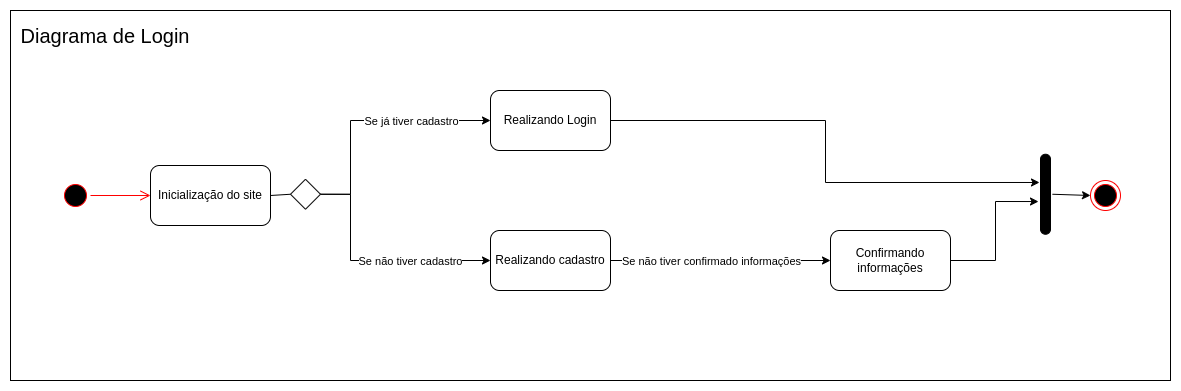

The diagram above was exported from draw.io. Its source (the exported page's mxGraphModel, read from the mxfile embedded in the PNG):
<mxGraphModel dx="1935" dy="490" grid="1" gridSize="10" guides="1" tooltips="1" connect="1" arrows="1" fold="1" page="1" pageScale="1" pageWidth="827" pageHeight="1169" math="0" shadow="0">
  <root>
    <mxCell id="T_7U-aplGDSkcm9jV1OR-0" />
    <mxCell id="T_7U-aplGDSkcm9jV1OR-1" parent="T_7U-aplGDSkcm9jV1OR-0" />
    <mxCell id="12t8VtR2TZaAsiGH6xtU-0" value="" style="rounded=0;whiteSpace=wrap;html=1;" vertex="1" parent="T_7U-aplGDSkcm9jV1OR-1">
      <mxGeometry x="-10" y="40" width="1160" height="370" as="geometry" />
    </mxCell>
    <mxCell id="D-xPrtlu4LywHY1AQ9Vi-0" value="" style="ellipse;html=1;shape=startState;fillColor=#000000;strokeColor=#ff0000;" parent="T_7U-aplGDSkcm9jV1OR-1" vertex="1">
      <mxGeometry x="40" y="210" width="30" height="30" as="geometry" />
    </mxCell>
    <mxCell id="D-xPrtlu4LywHY1AQ9Vi-1" value="" style="edgeStyle=orthogonalEdgeStyle;html=1;verticalAlign=bottom;endArrow=open;endSize=8;strokeColor=#ff0000;rounded=0;entryX=0;entryY=0.5;entryDx=0;entryDy=0;" parent="T_7U-aplGDSkcm9jV1OR-1" source="D-xPrtlu4LywHY1AQ9Vi-0" target="ULSs41M_l9n14l2htc_i-2" edge="1">
      <mxGeometry relative="1" as="geometry">
        <mxPoint x="120" y="225" as="targetPoint" />
      </mxGeometry>
    </mxCell>
    <mxCell id="ULSs41M_l9n14l2htc_i-0" value="" style="ellipse;html=1;shape=endState;fillColor=#000000;strokeColor=#ff0000;" parent="T_7U-aplGDSkcm9jV1OR-1" vertex="1">
      <mxGeometry x="1070" y="210" width="30" height="30" as="geometry" />
    </mxCell>
    <mxCell id="ULSs41M_l9n14l2htc_i-2" value="Inicialização do site" style="rounded=1;whiteSpace=wrap;html=1;" parent="T_7U-aplGDSkcm9jV1OR-1" vertex="1">
      <mxGeometry x="130" y="195" width="120" height="60" as="geometry" />
    </mxCell>
    <mxCell id="DPCtj4vgcocvIl9Quwen-1" value="Realizando Login" style="rounded=1;whiteSpace=wrap;html=1;" parent="T_7U-aplGDSkcm9jV1OR-1" vertex="1">
      <mxGeometry x="470" y="120" width="120" height="60" as="geometry" />
    </mxCell>
    <mxCell id="DPCtj4vgcocvIl9Quwen-3" value="Realizando cadastro" style="rounded=1;whiteSpace=wrap;html=1;" parent="T_7U-aplGDSkcm9jV1OR-1" vertex="1">
      <mxGeometry x="470" y="260" width="120" height="60" as="geometry" />
    </mxCell>
    <mxCell id="mqtbwzRX1xSapsvnQMCV-0" value="" style="endArrow=none;html=1;rounded=0;exitX=1;exitY=0.5;exitDx=0;exitDy=0;entryX=0;entryY=0.5;entryDx=0;entryDy=0;" parent="T_7U-aplGDSkcm9jV1OR-1" source="ULSs41M_l9n14l2htc_i-2" edge="1">
      <mxGeometry width="50" height="50" relative="1" as="geometry">
        <mxPoint x="460" y="310" as="sourcePoint" />
        <mxPoint x="270" y="223.75" as="targetPoint" />
      </mxGeometry>
    </mxCell>
    <mxCell id="mqtbwzRX1xSapsvnQMCV-1" value="" style="endArrow=classic;html=1;rounded=0;exitX=1;exitY=0.5;exitDx=0;exitDy=0;entryX=0;entryY=0.5;entryDx=0;entryDy=0;edgeStyle=orthogonalEdgeStyle;" parent="T_7U-aplGDSkcm9jV1OR-1" target="DPCtj4vgcocvIl9Quwen-1" edge="1">
      <mxGeometry width="50" height="50" relative="1" as="geometry">
        <mxPoint x="300" y="223.75" as="sourcePoint" />
        <mxPoint x="510" y="260" as="targetPoint" />
        <Array as="points">
          <mxPoint x="330" y="224" />
          <mxPoint x="330" y="150" />
        </Array>
      </mxGeometry>
    </mxCell>
    <mxCell id="mqtbwzRX1xSapsvnQMCV-4" value="Se já tiver cadastro" style="edgeLabel;html=1;align=center;verticalAlign=middle;resizable=0;points=[];" parent="mqtbwzRX1xSapsvnQMCV-1" connectable="0" vertex="1">
      <mxGeometry x="0.1359" y="-3" relative="1" as="geometry">
        <mxPoint x="26" y="-3" as="offset" />
      </mxGeometry>
    </mxCell>
    <mxCell id="mqtbwzRX1xSapsvnQMCV-2" value="" style="endArrow=classic;html=1;rounded=0;exitX=1;exitY=0.5;exitDx=0;exitDy=0;entryX=0;entryY=0.5;entryDx=0;entryDy=0;edgeStyle=orthogonalEdgeStyle;startArrow=none;" parent="T_7U-aplGDSkcm9jV1OR-1" source="43Kk6zCu5Vjt7Z4Y1T_G-0" target="DPCtj4vgcocvIl9Quwen-3" edge="1">
      <mxGeometry width="50" height="50" relative="1" as="geometry">
        <mxPoint x="460" y="310" as="sourcePoint" />
        <mxPoint x="510" y="260" as="targetPoint" />
        <Array as="points">
          <mxPoint x="330" y="224" />
          <mxPoint x="330" y="290" />
        </Array>
      </mxGeometry>
    </mxCell>
    <mxCell id="mqtbwzRX1xSapsvnQMCV-3" value="Se não tiver cadastro" style="edgeLabel;html=1;align=center;verticalAlign=middle;resizable=0;points=[];" parent="mqtbwzRX1xSapsvnQMCV-2" connectable="0" vertex="1">
      <mxGeometry x="0.127" relative="1" as="geometry">
        <mxPoint x="23" as="offset" />
      </mxGeometry>
    </mxCell>
    <mxCell id="mqtbwzRX1xSapsvnQMCV-5" value="Confirmando informações" style="rounded=1;whiteSpace=wrap;html=1;" parent="T_7U-aplGDSkcm9jV1OR-1" vertex="1">
      <mxGeometry x="810" y="260" width="120" height="60" as="geometry" />
    </mxCell>
    <mxCell id="mqtbwzRX1xSapsvnQMCV-6" value="" style="endArrow=classic;html=1;rounded=0;exitX=1;exitY=0.5;exitDx=0;exitDy=0;entryX=0;entryY=0.5;entryDx=0;entryDy=0;" parent="T_7U-aplGDSkcm9jV1OR-1" source="DPCtj4vgcocvIl9Quwen-3" target="mqtbwzRX1xSapsvnQMCV-5" edge="1">
      <mxGeometry width="50" height="50" relative="1" as="geometry">
        <mxPoint x="790" y="280" as="sourcePoint" />
        <mxPoint x="840" y="230" as="targetPoint" />
      </mxGeometry>
    </mxCell>
    <mxCell id="mqtbwzRX1xSapsvnQMCV-7" value="Se não tiver confirmado informações" style="edgeLabel;html=1;align=center;verticalAlign=middle;resizable=0;points=[];" parent="mqtbwzRX1xSapsvnQMCV-6" connectable="0" vertex="1">
      <mxGeometry x="-0.3077" relative="1" as="geometry">
        <mxPoint x="24" as="offset" />
      </mxGeometry>
    </mxCell>
    <mxCell id="mqtbwzRX1xSapsvnQMCV-8" value="" style="html=1;points=[];perimeter=orthogonalPerimeter;fillColor=#000000;rounded=1;arcSize=50;" parent="T_7U-aplGDSkcm9jV1OR-1" vertex="1">
      <mxGeometry x="1020" y="183.75" width="10" height="80" as="geometry" />
    </mxCell>
    <mxCell id="mqtbwzRX1xSapsvnQMCV-11" value="" style="endArrow=classic;html=1;rounded=0;exitX=1.2;exitY=0.5;exitDx=0;exitDy=0;exitPerimeter=0;entryX=0;entryY=0.5;entryDx=0;entryDy=0;" parent="T_7U-aplGDSkcm9jV1OR-1" source="mqtbwzRX1xSapsvnQMCV-8" target="ULSs41M_l9n14l2htc_i-0" edge="1">
      <mxGeometry width="50" height="50" relative="1" as="geometry">
        <mxPoint x="1300" y="340" as="sourcePoint" />
        <mxPoint x="1350" y="290" as="targetPoint" />
      </mxGeometry>
    </mxCell>
    <mxCell id="mqtbwzRX1xSapsvnQMCV-12" value="" style="endArrow=classic;html=1;rounded=0;exitX=1;exitY=0.5;exitDx=0;exitDy=0;entryX=-0.1;entryY=0.353;entryDx=0;entryDy=0;entryPerimeter=0;edgeStyle=orthogonalEdgeStyle;" parent="T_7U-aplGDSkcm9jV1OR-1" source="DPCtj4vgcocvIl9Quwen-1" target="mqtbwzRX1xSapsvnQMCV-8" edge="1">
      <mxGeometry width="50" height="50" relative="1" as="geometry">
        <mxPoint x="930" y="260" as="sourcePoint" />
        <mxPoint x="980" y="210" as="targetPoint" />
      </mxGeometry>
    </mxCell>
    <mxCell id="mqtbwzRX1xSapsvnQMCV-13" value="" style="endArrow=classic;html=1;rounded=0;exitX=1;exitY=0.5;exitDx=0;exitDy=0;entryX=-0.2;entryY=0.591;entryDx=0;entryDy=0;entryPerimeter=0;edgeStyle=orthogonalEdgeStyle;" parent="T_7U-aplGDSkcm9jV1OR-1" source="mqtbwzRX1xSapsvnQMCV-5" target="mqtbwzRX1xSapsvnQMCV-8" edge="1">
      <mxGeometry width="50" height="50" relative="1" as="geometry">
        <mxPoint x="930" y="260" as="sourcePoint" />
        <mxPoint x="980" y="210" as="targetPoint" />
      </mxGeometry>
    </mxCell>
    <mxCell id="43Kk6zCu5Vjt7Z4Y1T_G-0" value="" style="rhombus;fillColor=#FFFFFF;" parent="T_7U-aplGDSkcm9jV1OR-1" vertex="1">
      <mxGeometry x="270" y="208.75" width="30" height="30" as="geometry" />
    </mxCell>
    <mxCell id="12t8VtR2TZaAsiGH6xtU-1" value="&lt;font style=&quot;font-size: 20px&quot;&gt;Diagrama de Login&lt;/font&gt;" style="text;html=1;strokeColor=none;fillColor=none;align=center;verticalAlign=middle;whiteSpace=wrap;rounded=0;" vertex="1" parent="T_7U-aplGDSkcm9jV1OR-1">
      <mxGeometry x="-10" y="40" width="190" height="50" as="geometry" />
    </mxCell>
  </root>
</mxGraphModel>